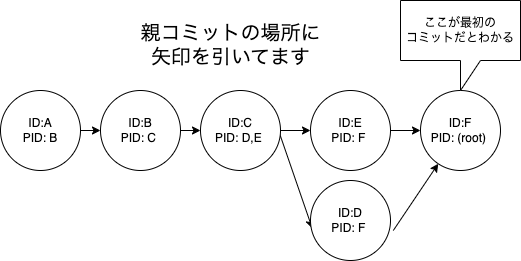

The diagram above was exported from draw.io. Its source (the exported page's mxGraphModel, read from the mxfile embedded in the PNG):
<mxGraphModel dx="517" dy="381" grid="1" gridSize="10" guides="1" tooltips="1" connect="1" arrows="1" fold="1" page="1" pageScale="1" pageWidth="827" pageHeight="1169" math="0" shadow="0">
  <root>
    <mxCell id="0" />
    <mxCell id="1" parent="0" />
    <mxCell id="10" style="edgeStyle=none;html=1;exitX=1;exitY=0.5;exitDx=0;exitDy=0;entryX=0;entryY=0.5;entryDx=0;entryDy=0;" parent="1" source="2" target="3" edge="1">
      <mxGeometry relative="1" as="geometry" />
    </mxCell>
    <mxCell id="2" value="ID:A&lt;br&gt;PID: B" style="ellipse;whiteSpace=wrap;html=1;aspect=fixed;" parent="1" vertex="1">
      <mxGeometry y="170" width="80" height="80" as="geometry" />
    </mxCell>
    <mxCell id="18" style="edgeStyle=none;html=1;exitX=1;exitY=0.5;exitDx=0;exitDy=0;entryX=0;entryY=0.5;entryDx=0;entryDy=0;" edge="1" parent="1" source="3" target="4">
      <mxGeometry relative="1" as="geometry" />
    </mxCell>
    <mxCell id="3" value="ID:B&lt;br&gt;PID: C&amp;nbsp;" style="ellipse;whiteSpace=wrap;html=1;aspect=fixed;" parent="1" vertex="1">
      <mxGeometry x="100" y="170" width="80" height="80" as="geometry" />
    </mxCell>
    <mxCell id="13" style="edgeStyle=none;html=1;exitX=1;exitY=0;exitDx=0;exitDy=0;entryX=0.023;entryY=0.6;entryDx=0;entryDy=0;entryPerimeter=0;" parent="1" source="4" target="5" edge="1">
      <mxGeometry relative="1" as="geometry" />
    </mxCell>
    <mxCell id="19" style="edgeStyle=none;html=1;exitX=1;exitY=0.5;exitDx=0;exitDy=0;entryX=0;entryY=0.5;entryDx=0;entryDy=0;" edge="1" parent="1" source="4" target="6">
      <mxGeometry relative="1" as="geometry" />
    </mxCell>
    <mxCell id="4" value="ID:C&lt;br&gt;PID: D,E&amp;nbsp;" style="ellipse;whiteSpace=wrap;html=1;aspect=fixed;" parent="1" vertex="1">
      <mxGeometry x="200" y="170" width="80" height="80" as="geometry" />
    </mxCell>
    <mxCell id="16" style="edgeStyle=none;html=1;exitX=1.035;exitY=0.625;exitDx=0;exitDy=0;exitPerimeter=0;" parent="1" source="5" target="7" edge="1">
      <mxGeometry relative="1" as="geometry" />
    </mxCell>
    <mxCell id="5" value="ID:D&lt;br&gt;PID: F&amp;nbsp;" style="ellipse;whiteSpace=wrap;html=1;aspect=fixed;" parent="1" vertex="1">
      <mxGeometry x="310" y="260" width="80" height="80" as="geometry" />
    </mxCell>
    <mxCell id="15" style="edgeStyle=none;html=1;exitX=1;exitY=0.5;exitDx=0;exitDy=0;entryX=0;entryY=0.5;entryDx=0;entryDy=0;" parent="1" source="6" target="7" edge="1">
      <mxGeometry relative="1" as="geometry" />
    </mxCell>
    <mxCell id="6" value="ID:E&lt;br&gt;PID: F&amp;nbsp;" style="ellipse;whiteSpace=wrap;html=1;aspect=fixed;" parent="1" vertex="1">
      <mxGeometry x="310" y="170" width="80" height="80" as="geometry" />
    </mxCell>
    <mxCell id="7" value="ID:F&lt;br&gt;PID: (root)&amp;nbsp;" style="ellipse;whiteSpace=wrap;html=1;aspect=fixed;" parent="1" vertex="1">
      <mxGeometry x="420" y="170" width="80" height="80" as="geometry" />
    </mxCell>
    <mxCell id="17" value="&lt;font style=&quot;font-size: 20px;&quot;&gt;親コミットの場所に&lt;br&gt;矢印を引いてます&lt;/font&gt;" style="text;html=1;align=center;verticalAlign=middle;resizable=0;points=[];autosize=1;strokeColor=none;fillColor=none;" parent="1" vertex="1">
      <mxGeometry x="130" y="95" width="200" height="60" as="geometry" />
    </mxCell>
    <mxCell id="21" value="ここが最初の&lt;br&gt;コミットだとわかる" style="shape=callout;whiteSpace=wrap;html=1;perimeter=calloutPerimeter;" vertex="1" parent="1">
      <mxGeometry x="400" y="80" width="120" height="90" as="geometry" />
    </mxCell>
  </root>
</mxGraphModel>